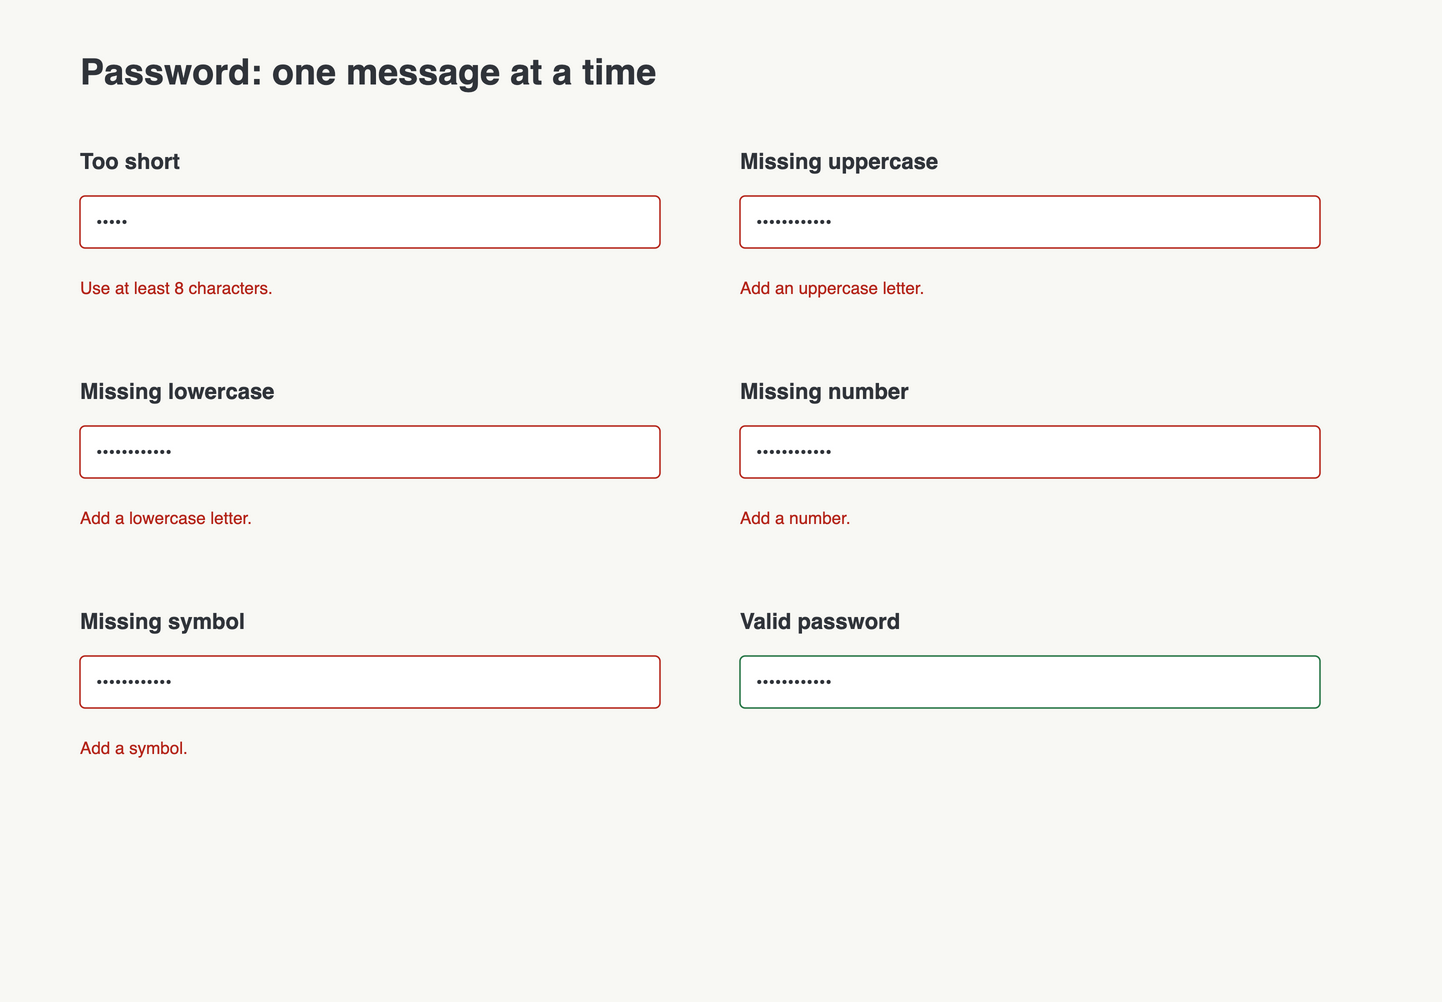

The diagram above was exported from draw.io. Its source (the exported page's mxGraphModel, read from the mxfile embedded in the PNG):
<mxGraphModel dx="1440" dy="1000" grid="0" page="1" pageScale="1" pageWidth="1440" pageHeight="1000" background="#F8F8F4" adaptiveColors="none" tooltips="1">
  <root>
    <mxCell id="0" />
    <mxCell id="1" parent="0" />
    <mxCell id="2" value="" style="html=1;rounded=1;arcSize=10;fillColor=#F8F8F4;strokeColor=none;" vertex="1" parent="1">
      <mxGeometry as="geometry" x="0" y="0" width="1440" height="1000" />
    </mxCell>
    <mxCell id="3" value="Password: one message at a time" style="html=1;text;fillColor=none;strokeColor=none;whiteSpace=wrap;overflow=hidden;fontFamily=Helvetica;fontSize=36;fontColor=#30343A;fontStyle=1;align=left;verticalAlign=middle;spacing=0;" vertex="1" parent="1">
      <mxGeometry as="geometry" x="80" y="40" width="1280" height="64" />
    </mxCell>
    <mxCell id="4" value="Too short" style="html=1;text;fillColor=none;strokeColor=none;whiteSpace=wrap;overflow=hidden;fontFamily=Helvetica;fontSize=22;fontColor=#30343A;fontStyle=1;align=left;verticalAlign=middle;spacing=0;" vertex="1" parent="1">
      <mxGeometry as="geometry" x="80" y="144" width="580" height="34" />
    </mxCell>
    <mxCell id="5" value="" style="html=1;rounded=1;arcSize=10;fillColor=#FFFFFF;strokeColor=#B42318;strokeWidth=1.5;" vertex="1" parent="1">
      <mxGeometry as="geometry" x="80" y="196" width="580" height="52" />
    </mxCell>
    <mxCell id="6" value="•••••" style="html=1;text;fillColor=none;strokeColor=none;whiteSpace=wrap;overflow=hidden;fontFamily=Helvetica;fontSize=18;fontColor=#30343A;fontStyle=0;align=left;verticalAlign=middle;spacing=0;" vertex="1" parent="1">
      <mxGeometry as="geometry" x="96" y="198" width="548" height="48" />
    </mxCell>
    <mxCell id="7" value="Use at least 8 characters." style="html=1;text;fillColor=none;strokeColor=none;whiteSpace=wrap;overflow=hidden;fontFamily=Helvetica;fontSize=17;fontColor=#B42318;fontStyle=0;align=left;verticalAlign=middle;spacing=0;" vertex="1" parent="1">
      <mxGeometry as="geometry" x="80" y="264" width="580" height="48" />
    </mxCell>
    <mxCell id="8" value="Missing uppercase" style="html=1;text;fillColor=none;strokeColor=none;whiteSpace=wrap;overflow=hidden;fontFamily=Helvetica;fontSize=22;fontColor=#30343A;fontStyle=1;align=left;verticalAlign=middle;spacing=0;" vertex="1" parent="1">
      <mxGeometry as="geometry" x="740" y="144" width="580" height="34" />
    </mxCell>
    <mxCell id="9" value="" style="html=1;rounded=1;arcSize=10;fillColor=#FFFFFF;strokeColor=#B42318;strokeWidth=1.5;" vertex="1" parent="1">
      <mxGeometry as="geometry" x="740" y="196" width="580" height="52" />
    </mxCell>
    <mxCell id="10" value="••••••••••••" style="html=1;text;fillColor=none;strokeColor=none;whiteSpace=wrap;overflow=hidden;fontFamily=Helvetica;fontSize=18;fontColor=#30343A;fontStyle=0;align=left;verticalAlign=middle;spacing=0;" vertex="1" parent="1">
      <mxGeometry as="geometry" x="756" y="198" width="548" height="48" />
    </mxCell>
    <mxCell id="11" value="Add an uppercase letter." style="html=1;text;fillColor=none;strokeColor=none;whiteSpace=wrap;overflow=hidden;fontFamily=Helvetica;fontSize=17;fontColor=#B42318;fontStyle=0;align=left;verticalAlign=middle;spacing=0;" vertex="1" parent="1">
      <mxGeometry as="geometry" x="740" y="264" width="580" height="48" />
    </mxCell>
    <mxCell id="12" value="Missing lowercase" style="html=1;text;fillColor=none;strokeColor=none;whiteSpace=wrap;overflow=hidden;fontFamily=Helvetica;fontSize=22;fontColor=#30343A;fontStyle=1;align=left;verticalAlign=middle;spacing=0;" vertex="1" parent="1">
      <mxGeometry as="geometry" x="80" y="374" width="580" height="34" />
    </mxCell>
    <mxCell id="13" value="" style="html=1;rounded=1;arcSize=10;fillColor=#FFFFFF;strokeColor=#B42318;strokeWidth=1.5;" vertex="1" parent="1">
      <mxGeometry as="geometry" x="80" y="426" width="580" height="52" />
    </mxCell>
    <mxCell id="14" value="••••••••••••" style="html=1;text;fillColor=none;strokeColor=none;whiteSpace=wrap;overflow=hidden;fontFamily=Helvetica;fontSize=18;fontColor=#30343A;fontStyle=0;align=left;verticalAlign=middle;spacing=0;" vertex="1" parent="1">
      <mxGeometry as="geometry" x="96" y="428" width="548" height="48" />
    </mxCell>
    <mxCell id="15" value="Add a lowercase letter." style="html=1;text;fillColor=none;strokeColor=none;whiteSpace=wrap;overflow=hidden;fontFamily=Helvetica;fontSize=17;fontColor=#B42318;fontStyle=0;align=left;verticalAlign=middle;spacing=0;" vertex="1" parent="1">
      <mxGeometry as="geometry" x="80" y="494" width="580" height="48" />
    </mxCell>
    <mxCell id="16" value="Missing number" style="html=1;text;fillColor=none;strokeColor=none;whiteSpace=wrap;overflow=hidden;fontFamily=Helvetica;fontSize=22;fontColor=#30343A;fontStyle=1;align=left;verticalAlign=middle;spacing=0;" vertex="1" parent="1">
      <mxGeometry as="geometry" x="740" y="374" width="580" height="34" />
    </mxCell>
    <mxCell id="17" value="" style="html=1;rounded=1;arcSize=10;fillColor=#FFFFFF;strokeColor=#B42318;strokeWidth=1.5;" vertex="1" parent="1">
      <mxGeometry as="geometry" x="740" y="426" width="580" height="52" />
    </mxCell>
    <mxCell id="18" value="••••••••••••" style="html=1;text;fillColor=none;strokeColor=none;whiteSpace=wrap;overflow=hidden;fontFamily=Helvetica;fontSize=18;fontColor=#30343A;fontStyle=0;align=left;verticalAlign=middle;spacing=0;" vertex="1" parent="1">
      <mxGeometry as="geometry" x="756" y="428" width="548" height="48" />
    </mxCell>
    <mxCell id="19" value="Add a number." style="html=1;text;fillColor=none;strokeColor=none;whiteSpace=wrap;overflow=hidden;fontFamily=Helvetica;fontSize=17;fontColor=#B42318;fontStyle=0;align=left;verticalAlign=middle;spacing=0;" vertex="1" parent="1">
      <mxGeometry as="geometry" x="740" y="494" width="580" height="48" />
    </mxCell>
    <mxCell id="20" value="Missing symbol" style="html=1;text;fillColor=none;strokeColor=none;whiteSpace=wrap;overflow=hidden;fontFamily=Helvetica;fontSize=22;fontColor=#30343A;fontStyle=1;align=left;verticalAlign=middle;spacing=0;" vertex="1" parent="1">
      <mxGeometry as="geometry" x="80" y="604" width="580" height="34" />
    </mxCell>
    <mxCell id="21" value="" style="html=1;rounded=1;arcSize=10;fillColor=#FFFFFF;strokeColor=#B42318;strokeWidth=1.5;" vertex="1" parent="1">
      <mxGeometry as="geometry" x="80" y="656" width="580" height="52" />
    </mxCell>
    <mxCell id="22" value="••••••••••••" style="html=1;text;fillColor=none;strokeColor=none;whiteSpace=wrap;overflow=hidden;fontFamily=Helvetica;fontSize=18;fontColor=#30343A;fontStyle=0;align=left;verticalAlign=middle;spacing=0;" vertex="1" parent="1">
      <mxGeometry as="geometry" x="96" y="658" width="548" height="48" />
    </mxCell>
    <mxCell id="23" value="Add a symbol." style="html=1;text;fillColor=none;strokeColor=none;whiteSpace=wrap;overflow=hidden;fontFamily=Helvetica;fontSize=17;fontColor=#B42318;fontStyle=0;align=left;verticalAlign=middle;spacing=0;" vertex="1" parent="1">
      <mxGeometry as="geometry" x="80" y="724" width="580" height="48" />
    </mxCell>
    <mxCell id="24" value="Valid password" style="html=1;text;fillColor=none;strokeColor=none;whiteSpace=wrap;overflow=hidden;fontFamily=Helvetica;fontSize=22;fontColor=#30343A;fontStyle=1;align=left;verticalAlign=middle;spacing=0;" vertex="1" parent="1">
      <mxGeometry as="geometry" x="740" y="604" width="580" height="34" />
    </mxCell>
    <mxCell id="25" value="" style="html=1;rounded=1;arcSize=10;fillColor=#FFFFFF;strokeColor=#237443;strokeWidth=1.5;" vertex="1" parent="1">
      <mxGeometry as="geometry" x="740" y="656" width="580" height="52" />
    </mxCell>
    <mxCell id="26" value="••••••••••••" style="html=1;text;fillColor=none;strokeColor=none;whiteSpace=wrap;overflow=hidden;fontFamily=Helvetica;fontSize=18;fontColor=#30343A;fontStyle=0;align=left;verticalAlign=middle;spacing=0;" vertex="1" parent="1">
      <mxGeometry as="geometry" x="756" y="658" width="548" height="48" />
    </mxCell>
    <mxCell id="27" value="" style="html=1;text;fillColor=none;strokeColor=none;whiteSpace=wrap;overflow=hidden;fontFamily=Helvetica;fontSize=17;fontColor=#237443;fontStyle=0;align=left;verticalAlign=middle;spacing=0;" vertex="1" parent="1">
      <mxGeometry as="geometry" x="740" y="724" width="580" height="48" />
    </mxCell>
  </root>
</mxGraphModel>